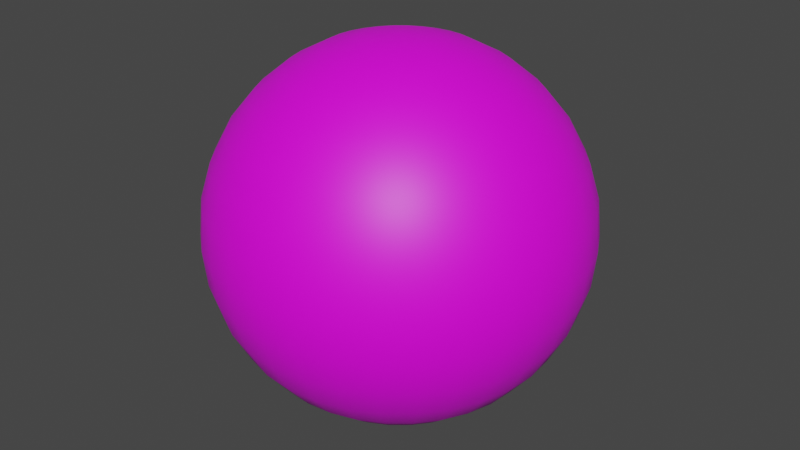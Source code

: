 # Source: Ball_008.blend  (saved by Blender 2.82.7; exported with 4.5.12 LTS)
import bpy
from mathutils import Matrix  # noqa: F401  (used for matrix-valued properties, if any)

bpy.ops.wm.read_factory_settings(use_empty=True)
scene = bpy.context.scene
scene.name = 'Scene'

# ---- collections
col_collection = bpy.data.collections.new('Collection'); scene.collection.children.link(col_collection)

# ---- images (referenced by path relative to the original .blend; pixels are not part of the script)
import os
ASSET_DIR = os.environ.get("B2B_ASSET_DIR", "")  # directory of the original .blend (textures are referenced by path, not embedded)
HERE = os.path.dirname(os.path.abspath(__file__))  # packed textures are extracted next to this script under _unpacked/

def load_image(name, relpath, width, height, colorspace="sRGB"):
    """Load a texture the original file referenced (path relative to the .blend, or extracted next to this script)."""
    p = next((c for c in (os.path.join(HERE, relpath), os.path.join(ASSET_DIR, relpath)) if relpath and os.path.exists(c)), "")
    if p:
        img = bpy.data.images.load(p, check_existing=True)
        img.name = name
    else:  # same state as the original file: an image datablock whose file is absent (Cycles renders it pink)
        img = bpy.data.images.new(name, width, height)
        img.source = "FILE"
        img.filepath = "//" + (relpath or name)
    img.colorspace_settings.name = colorspace
    return img
img_ball_008_png_001 = load_image('Ball_008.png.001', 'Ball_008.png', 1024, 1024, 'sRGB')

# ---- materials (node trees are filled in below, after node groups)
mat_ball_texture_008 = bpy.data.materials.new('Ball_Texture_008')
mat_ball_texture_008.use_transparent_shadow = False

# ---- material node trees
mat_ball_texture_008.use_nodes = True; mat_ball_texture_008.node_tree.nodes.clear()
_N = mat_ball_texture_008.node_tree.nodes; _L = mat_ball_texture_008.node_tree.links
n0 = _N.new('ShaderNodeOutputMaterial'); n0.name = 'Material Output'; n0.location = (300, 300)
n1 = _N.new('ShaderNodeBsdfPrincipled'); n1.name = 'Principled BSDF'; n1.location = (10, 300)
n1.distribution = 'GGX'
n1.subsurface_method = 'BURLEY'
n1.inputs[3].default_value = 1.45
n1.inputs[27].default_value = (0.0, 0.0, 0.0, 1.0)
n1.inputs[28].default_value = 1.0
n2 = _N.new('ShaderNodeTexImage'); n2.name = 'Image Texture'; n2.location = (-370, 157)
n2.image = img_ball_008_png_001
_L.new(n1.outputs[0], n0.inputs[0])
_L.new(n2.outputs[0], n1.inputs[0])
n0.is_active_output = True

# ---- world
world_world = bpy.data.worlds.new('World'); scene.world = world_world
world_world.use_nodes = True; world_world.node_tree.nodes.clear()
_N = world_world.node_tree.nodes; _L = world_world.node_tree.links
n0 = _N.new('ShaderNodeOutputWorld'); n0.name = 'World Output'; n0.location = (300, 300)
n1 = _N.new('ShaderNodeBackground'); n1.name = 'Background'; n1.location = (10, 300)
n1.inputs[0].default_value = (0.05088, 0.05088, 0.05088, 1.0)
_L.new(n1.outputs[0], n0.inputs[0])
n0.is_active_output = True
world_world.color = (0.05088, 0.05088, 0.05088)
world_world.use_sun_shadow = False
world_world.sun_shadow_jitter_overblur = 0.0

# ---- meshes
me_sphere = bpy.data.meshes.new('Sphere')
me_sphere.from_pydata([(0.0, 0.1951, 0.9808), (0.0, 0.3827, 0.9239), (0.0, 0.5556, 0.8315), (0.0, 0.7071, 0.7071), (0.0, 0.8315, 0.5556), (0.0, 0.9239, 0.3827), (0.0, 0.9808, 0.1951), (0.0, 1.0, 7.55e-08), (0.0, 0.9808, -0.1951), (0.0, 0.5556, -0.8315), (0.03806, 0.1913, 0.9808), (0.07466, 0.3753, 0.9239), (0.1084, 0.5449, 0.8315), (0.1379, 0.6935, 0.7071), (0.1622, 0.8155, 0.5556), (0.1802, 0.9061, 0.3827), (0.1913, 0.9619, 0.1951), (0.1951, 0.9808, 7.55e-08), (0.1913, 0.9619, -0.1951), (0.1802, 0.9061, -0.3827), (0.1622, 0.8155, -0.5556), (0.1379, 0.6935, -0.7071), (0.1084, 0.5449, -0.8315), (0.07466, 0.3753, -0.9239), (0.03806, 0.1913, -0.9808), (0.07466, 0.1802, 0.9808), (0.1464, 0.3536, 0.9239), (0.2126, 0.5133, 0.8315), (0.2706, 0.6533, 0.7071), (0.3182, 0.7682, 0.5556), (0.3536, 0.8536, 0.3827), (0.3753, 0.9061, 0.1951), (0.3827, 0.9239, 7.55e-08), (0.3753, 0.9061, -0.1951), (0.3536, 0.8536, -0.3827), (0.3182, 0.7682, -0.5556), (0.2706, 0.6533, -0.7071), (0.2126, 0.5133, -0.8315), (0.1464, 0.3536, -0.9239), (0.07466, 0.1802, -0.9808), (0.1084, 0.1622, 0.9808), (0.2126, 0.3182, 0.9239), (0.3087, 0.4619, 0.8315), (0.3928, 0.5879, 0.7071), (0.4619, 0.6913, 0.5556), (0.5133, 0.7682, 0.3827), (0.5449, 0.8155, 0.1951), (0.5556, 0.8315, 7.55e-08), (0.5449, 0.8155, -0.1951), (0.5133, 0.7682, -0.3827), (0.4619, 0.6913, -0.5556), (0.3928, 0.5879, -0.7071), (0.3087, 0.4619, -0.8315), (0.2126, 0.3182, -0.9239), (0.1084, 0.1622, -0.9808), (0.1379, 0.1379, 0.9808), (0.2706, 0.2706, 0.9239), (0.3928, 0.3928, 0.8315), (0.5, 0.5, 0.7071), (0.5879, 0.5879, 0.5556), (0.6533, 0.6533, 0.3827), (0.6935, 0.6935, 0.1951), (0.7071, 0.7071, 7.55e-08), (0.6935, 0.6935, -0.1951), (0.6533, 0.6533, -0.3827), (0.5879, 0.5879, -0.5556), (0.5, 0.5, -0.7071), (0.3928, 0.3928, -0.8315), (0.2706, 0.2706, -0.9239), (0.1379, 0.1379, -0.9808), (0.1622, 0.1084, 0.9808), (0.3182, 0.2126, 0.9239), (0.4619, 0.3087, 0.8315), (0.5879, 0.3928, 0.7071), (0.6913, 0.4619, 0.5556), (0.7682, 0.5133, 0.3827), (0.8155, 0.5449, 0.1951), (0.8315, 0.5556, 7.55e-08), (0.8155, 0.5449, -0.1951), (0.7682, 0.5133, -0.3827), (0.6913, 0.4619, -0.5556), (0.5879, 0.3928, -0.7071), (0.4619, 0.3087, -0.8315), (0.3182, 0.2126, -0.9239), (0.1622, 0.1084, -0.9808), (0.1802, 0.07466, 0.9808), (0.3536, 0.1464, 0.9239), (0.5133, 0.2126, 0.8315), (0.6533, 0.2706, 0.7071), (0.7682, 0.3182, 0.5556), (0.8536, 0.3536, 0.3827), (0.9061, 0.3753, 0.1951), (0.9239, 0.3827, 7.55e-08), (0.9061, 0.3753, -0.1951), (0.8536, 0.3536, -0.3827), (0.7682, 0.3182, -0.5556), (0.6533, 0.2706, -0.7071), (0.5133, 0.2126, -0.8315), (0.3536, 0.1464, -0.9239), (0.1802, 0.07466, -0.9808), (0.1913, 0.03806, 0.9808), (0.3753, 0.07466, 0.9239), (0.5449, 0.1084, 0.8315), (0.6935, 0.1379, 0.7071), (0.8155, 0.1622, 0.5556), (0.9061, 0.1802, 0.3827), (0.9619, 0.1913, 0.1951), (0.9808, 0.1951, 7.55e-08), (0.9619, 0.1913, -0.1951), (0.9061, 0.1802, -0.3827), (0.8155, 0.1622, -0.5556), (0.6935, 0.1379, -0.7071), (0.5449, 0.1084, -0.8315), (0.3753, 0.07466, -0.9239), (0.1913, 0.03806, -0.9808), (0.1951, -3.266e-07, 0.9808), (0.3827, -3.192e-07, 0.9239), (0.5556, -3.117e-07, 0.8315), (0.7071, -3.192e-07, 0.7071), (0.8315, -3.341e-07, 0.5556), (0.9239, -2.745e-07, 0.3827), (0.9808, -3.937e-07, 0.1951), (1.0, -3.788e-07, 7.55e-08), (0.9808, -3.937e-07, -0.1951), (0.9239, -2.298e-07, -0.3827), (0.8315, -3.341e-07, -0.5556), (0.7071, -3.192e-07, -0.7071), (0.5556, -3.415e-07, -0.8315), (0.3827, -3.043e-07, -0.9239), (0.1951, -3.08e-07, -0.9808), (0.1913, -0.03806, 0.9808), (0.3753, -0.07466, 0.9239), (0.5449, -0.1084, 0.8315), (0.6935, -0.138, 0.7071), (0.8155, -0.1622, 0.5556), (0.9061, -0.1802, 0.3827), (0.9619, -0.1913, 0.1951), (0.9808, -0.1951, 7.55e-08), (0.9619, -0.1913, -0.1951), (0.9061, -0.1802, -0.3827), (0.8155, -0.1622, -0.5556), (0.6935, -0.138, -0.7071), (0.5449, -0.1084, -0.8315), (0.3753, -0.07466, -0.9239), (0.1913, -0.03806, -0.9808), (0.1802, -0.07466, 0.9808), (0.3536, -0.1464, 0.9239), (0.5133, -0.2126, 0.8315), (0.6533, -0.2706, 0.7071), (0.7682, -0.3182, 0.5556), (0.8536, -0.3536, 0.3827), (0.9061, -0.3753, 0.1951), (0.9239, -0.3827, 7.55e-08), (0.9061, -0.3753, -0.1951), (0.8536, -0.3536, -0.3827), (0.7682, -0.3182, -0.5556), (0.6533, -0.2706, -0.7071), (0.5133, -0.2126, -0.8315), (0.3536, -0.1464, -0.9239), (0.1802, -0.07466, -0.9808), (0.1622, -0.1084, 0.9808), (0.3182, -0.2126, 0.9239), (0.4619, -0.3087, 0.8315), (0.5879, -0.3928, 0.7071), (0.6913, -0.4619, 0.5556), (0.7682, -0.5133, 0.3827), (0.8155, -0.5449, 0.1951), (0.8315, -0.5556, 7.55e-08), (0.8155, -0.5449, -0.1951), (0.7682, -0.5133, -0.3827), (0.6913, -0.4619, -0.5556), (0.5879, -0.3928, -0.7071), (0.4619, -0.3087, -0.8315), (0.3182, -0.2126, -0.9239), (0.1622, -0.1084, -0.9808), (0.1379, -0.138, 0.9808), (0.2706, -0.2706, 0.9239), (0.3928, -0.3928, 0.8315), (0.5, -0.5, 0.7071), (0.5879, -0.5879, 0.5556), (0.6533, -0.6533, 0.3827), (0.6935, -0.6935, 0.1951), (0.7071, -0.7071, 7.55e-08), (0.6935, -0.6935, -0.1951), (0.6533, -0.6533, -0.3827), (0.5879, -0.5879, -0.5556), (0.5, -0.5, -0.7071), (0.3928, -0.3928, -0.8315), (0.2706, -0.2706, -0.9239), (0.1379, -0.138, -0.9808), (0.1084, -0.1622, 0.9808), (0.2126, -0.3182, 0.9239), (0.3087, -0.4619, 0.8315), (0.3928, -0.5879, 0.7071), (0.4619, -0.6913, 0.5556), (0.5133, -0.7682, 0.3827), (0.5449, -0.8155, 0.1951), (0.5556, -0.8315, 7.55e-08), (0.5449, -0.8155, -0.1951), (0.5133, -0.7682, -0.3827), (0.4619, -0.6913, -0.5556), (0.3928, -0.5879, -0.7071), (0.3087, -0.4619, -0.8315), (0.2126, -0.3182, -0.9239), (0.1084, -0.1622, -0.9808), (0.0, -3.258e-07, -1.0), (0.07466, -0.1802, 0.9808), (0.1464, -0.3536, 0.9239), (0.2126, -0.5133, 0.8315), (0.2706, -0.6533, 0.7071), (0.3182, -0.7682, 0.5556), (0.3536, -0.8536, 0.3827), (0.3753, -0.9061, 0.1951), (0.3827, -0.9239, 7.55e-08), (0.3753, -0.9061, -0.1951), (0.3536, -0.8536, -0.3827), (0.3182, -0.7682, -0.5556), (0.2706, -0.6533, -0.7071), (0.2126, -0.5133, -0.8315), (0.1464, -0.3536, -0.9239), (0.07466, -0.1802, -0.9808), (0.03806, -0.1913, 0.9808), (0.07466, -0.3753, 0.9239), (0.1084, -0.5449, 0.8315), (0.1379, -0.6935, 0.7071), (0.1622, -0.8155, 0.5556), (0.1802, -0.9061, 0.3827), (0.1913, -0.9619, 0.1951), (0.1951, -0.9808, 7.55e-08), (0.1913, -0.9619, -0.1951), (0.1802, -0.9061, -0.3827), (0.1622, -0.8155, -0.5556), (0.1379, -0.6935, -0.7071), (0.1084, -0.5449, -0.8315), (0.07466, -0.3753, -0.9239), (0.03806, -0.1913, -0.9808), (-7.212e-09, -0.1951, 0.9808), (4.122e-08, -0.3827, 0.9239), (2.632e-08, -0.5556, 0.8315), (-2.584e-08, -0.7071, 0.7071), (-8.544e-08, -0.8315, 0.5556), (6.357e-08, -0.9239, 0.3827), (-8.544e-08, -0.9808, 0.1951), (-1.003e-07, -1.0, 7.55e-08), (-8.544e-08, -0.9808, -0.1951), (6.357e-08, -0.9239, -0.3827), (-8.544e-08, -0.8315, -0.5556), (-2.584e-08, -0.7071, -0.7071), (-1.094e-08, -0.5556, -0.8315), (3.964e-09, -0.3827, -0.9239), (3.964e-09, -0.1951, -0.9808), (-0.03806, -0.1913, 0.9808), (-0.07466, -0.3753, 0.9239), (-0.1084, -0.5449, 0.8315), (-0.1379, -0.6935, 0.7071), (-0.1622, -0.8155, 0.5556), (-0.1802, -0.9061, 0.3827), (-0.1913, -0.9619, 0.1951), (-0.1951, -0.9808, 7.55e-08), (-0.1913, -0.9619, -0.1951), (-0.1802, -0.9061, -0.3827), (-0.1622, -0.8155, -0.5556), (-0.1379, -0.6935, -0.7071), (-0.1084, -0.5449, -0.8315), (-0.07466, -0.3753, -0.9239), (-0.03806, -0.1913, -0.9808), (-0.07466, -0.1802, 0.9808), (-0.1464, -0.3536, 0.9239), (-0.2126, -0.5133, 0.8315), (-0.2706, -0.6533, 0.7071), (-0.3182, -0.7682, 0.5556), (-0.3536, -0.8536, 0.3827), (-0.3753, -0.9061, 0.1951), (-0.3827, -0.9239, 7.55e-08), (-0.3753, -0.9061, -0.1951), (-0.3536, -0.8536, -0.3827), (-0.3182, -0.7682, -0.5556), (-0.2706, -0.6533, -0.7071), (-0.2126, -0.5133, -0.8315), (-0.1464, -0.3536, -0.9239), (-0.07466, -0.1802, -0.9808), (-0.1084, -0.1622, 0.9808), (-0.2126, -0.3182, 0.9239), (-0.3087, -0.4619, 0.8315), (-0.3928, -0.5879, 0.7071), (-0.4619, -0.6913, 0.5556), (-0.5133, -0.7682, 0.3827), (-0.5449, -0.8155, 0.1951), (-0.5556, -0.8315, 7.55e-08), (-0.5449, -0.8155, -0.1951), (-0.5133, -0.7682, -0.3827), (-0.4619, -0.6913, -0.5556), (-0.3928, -0.5879, -0.7071), (-0.3087, -0.4619, -0.8315), (-0.2126, -0.3182, -0.9239), (-0.1084, -0.1622, -0.9808), (-2.304e-07, -5.562e-07, 1.0), (-0.1379, -0.138, 0.9808), (-0.2706, -0.2706, 0.9239), (-0.3928, -0.3928, 0.8315), (-0.5, -0.5, 0.7071), (-0.5879, -0.5879, 0.5556), (-0.6533, -0.6533, 0.3827), (-0.6935, -0.6935, 0.1951), (-0.7071, -0.7071, 7.55e-08), (-0.6935, -0.6935, -0.1951), (-0.6533, -0.6533, -0.3827), (-0.5879, -0.5879, -0.5556), (-0.5, -0.5, -0.7071), (-0.3928, -0.3928, -0.8315), (-0.2706, -0.2706, -0.9239), (-0.1379, -0.1379, -0.9808), (-0.1622, -0.1084, 0.9808), (-0.3182, -0.2126, 0.9239), (-0.4619, -0.3087, 0.8315), (-0.5879, -0.3928, 0.7071), (-0.6913, -0.4619, 0.5556), (-0.7682, -0.5133, 0.3827), (-0.8155, -0.5449, 0.1951), (-0.8315, -0.5556, 7.55e-08), (-0.8155, -0.5449, -0.1951), (-0.7682, -0.5133, -0.3827), (-0.6913, -0.4619, -0.5556), (-0.5879, -0.3928, -0.7071), (-0.4619, -0.3087, -0.8315), (-0.3182, -0.2126, -0.9239), (-0.1622, -0.1084, -0.9808), (-0.1802, -0.07466, 0.9808), (-0.3536, -0.1464, 0.9239), (-0.5133, -0.2126, 0.8315), (-0.6533, -0.2706, 0.7071), (-0.7682, -0.3182, 0.5556), (-0.8536, -0.3536, 0.3827), (-0.9061, -0.3753, 0.1951), (-0.9239, -0.3827, 7.55e-08), (-0.9061, -0.3753, -0.1951), (-0.8536, -0.3536, -0.3827), (-0.7682, -0.3182, -0.5556), (-0.6533, -0.2706, -0.7071), (-0.5133, -0.2126, -0.8315), (-0.3536, -0.1464, -0.9239), (-0.1802, -0.07466, -0.9808), (-0.1913, -0.03806, 0.9808), (-0.3753, -0.07466, 0.9239), (-0.5449, -0.1084, 0.8315), (-0.6935, -0.1379, 0.7071), (-0.8155, -0.1622, 0.5556), (-0.9061, -0.1802, 0.3827), (-0.9619, -0.1913, 0.1951), (-0.9808, -0.1951, 7.55e-08), (-0.9619, -0.1913, -0.1951), (-0.9061, -0.1802, -0.3827), (-0.8155, -0.1622, -0.5556), (-0.6935, -0.1379, -0.7071), (-0.5449, -0.1084, -0.8315), (-0.3753, -0.07466, -0.9239), (-0.1913, -0.03806, -0.9808), (-0.1951, -3.117e-07, 0.9808), (-0.3827, -2.819e-07, 0.9239), (-0.5556, -2.819e-07, 0.8315), (-0.7071, -1.851e-07, 0.7071), (-0.8315, -1.404e-07, 0.5556), (-0.9239, -3.192e-07, 0.3827), (-0.9808, -9.567e-08, 0.1951), (-1.0, -1.404e-07, 7.55e-08), (-0.9808, -9.567e-08, -0.1951), (-0.9239, -3.192e-07, -0.3827), (-0.8315, -1.404e-07, -0.5556), (-0.7071, -1.851e-07, -0.7071), (-0.5556, -2.596e-07, -0.8315), (-0.3827, -2.521e-07, -0.9239), (-0.1951, -3.155e-07, -0.9808), (-0.1913, 0.03806, 0.9808), (-0.3753, 0.07466, 0.9239), (-0.5449, 0.1084, 0.8315), (-0.6935, 0.1379, 0.7071), (-0.8155, 0.1622, 0.5556), (-0.9061, 0.1802, 0.3827), (-0.9619, 0.1913, 0.1951), (-0.9808, 0.1951, 7.55e-08), (-0.9619, 0.1913, -0.1951), (-0.9061, 0.1802, -0.3827), (-0.8155, 0.1622, -0.5556), (-0.6935, 0.1379, -0.7071), (-0.5449, 0.1084, -0.8315), (-0.3753, 0.07466, -0.9239), (-0.1913, 0.03806, -0.9808), (-0.1802, 0.07466, 0.9808), (-0.3536, 0.1464, 0.9239), (-0.5133, 0.2126, 0.8315), (-0.6533, 0.2706, 0.7071), (-0.7682, 0.3182, 0.5556), (-0.8536, 0.3536, 0.3827), (-0.9061, 0.3753, 0.1951), (-0.9239, 0.3827, 7.55e-08), (-0.9061, 0.3753, -0.1951), (-0.8536, 0.3536, -0.3827), (-0.7682, 0.3182, -0.5556), (-0.6533, 0.2706, -0.7071), (-0.5133, 0.2126, -0.8315), (-0.3536, 0.1464, -0.9239), (-0.1802, 0.07466, -0.9808), (-0.1622, 0.1084, 0.9808), (-0.3182, 0.2126, 0.9239), (-0.4619, 0.3087, 0.8315), (-0.5879, 0.3928, 0.7071), (-0.6913, 0.4619, 0.5556), (-0.7682, 0.5133, 0.3827), (-0.8155, 0.5449, 0.1951), (-0.8315, 0.5556, 7.55e-08), (-0.8155, 0.5449, -0.1951), (-0.7682, 0.5133, -0.3827), (-0.6913, 0.4619, -0.5556), (-0.5879, 0.3928, -0.7071), (-0.4619, 0.3087, -0.8315), (-0.3182, 0.2126, -0.9239), (-0.1622, 0.1084, -0.9808), (-0.1379, 0.1379, 0.9808), (-0.2706, 0.2706, 0.9239), (-0.3928, 0.3928, 0.8315), (-0.5, 0.5, 0.7071), (-0.5879, 0.5879, 0.5556), (-0.6533, 0.6533, 0.3827), (-0.6935, 0.6935, 0.1951), (-0.7071, 0.7071, 7.55e-08), (-0.6935, 0.6935, -0.1951), (-0.6533, 0.6533, -0.3827), (-0.5879, 0.5879, -0.5556), (-0.5, 0.5, -0.7071), (-0.3928, 0.3928, -0.8315), (-0.2706, 0.2706, -0.9239), (-0.1379, 0.1379, -0.9808), (-0.1084, 0.1622, 0.9808), (-0.2126, 0.3182, 0.9239), (-0.3087, 0.4619, 0.8315), (-0.3928, 0.5879, 0.7071), (-0.4619, 0.6913, 0.5556), (-0.5133, 0.7682, 0.3827), (-0.5449, 0.8155, 0.1951), (-0.5556, 0.8315, 7.55e-08), (-0.5449, 0.8155, -0.1951), (-0.5133, 0.7682, -0.3827), (-0.4619, 0.6913, -0.5556), (-0.3928, 0.5879, -0.7071), (-0.3087, 0.4619, -0.8315), (-0.2126, 0.3182, -0.9239), (-0.1084, 0.1622, -0.9808), (-0.07466, 0.1802, 0.9808), (-0.1464, 0.3536, 0.9239), (-0.2126, 0.5133, 0.8315), (-0.2706, 0.6533, 0.7071), (-0.3182, 0.7682, 0.5556), (-0.3536, 0.8536, 0.3827), (-0.3753, 0.9061, 0.1951), (-0.3827, 0.9239, 7.55e-08), (-0.3753, 0.9061, -0.1951), (-0.3536, 0.8536, -0.3827), (-0.3182, 0.7682, -0.5556), (-0.2706, 0.6533, -0.7071), (-0.2126, 0.5133, -0.8315), (-0.1464, 0.3536, -0.9239), (-0.07466, 0.1802, -0.9808), (-0.03806, 0.1913, 0.9808), (-0.07466, 0.3753, 0.9239), (-0.1084, 0.5449, 0.8315), (-0.1379, 0.6935, 0.7071), (-0.1622, 0.8155, 0.5556), (-0.1802, 0.9061, 0.3827), (-0.1913, 0.9619, 0.1951), (-0.1951, 0.9808, 7.55e-08), (-0.1913, 0.9619, -0.1951), (-0.1802, 0.9061, -0.3827), (-0.1622, 0.8155, -0.5556), (-0.1379, 0.6935, -0.7071), (-0.1084, 0.5449, -0.8315), (-0.07466, 0.3753, -0.9239), (-0.03806, 0.1913, -0.9808), (6.357e-08, 0.9239, -0.3827), (2.722e-07, 0.8315, -0.5556), (1.53e-07, 0.7071, -0.7071), (7.847e-08, 0.3827, -0.9239), (1.514e-08, 0.1951, -0.9808)], [], [(6, 5, 15, 16), (481, 480, 23, 24), (7, 6, 16, 17), (0, 296, 10), (205, 481, 24), (8, 7, 17, 18), (1, 0, 10, 11), (477, 8, 18, 19), (2, 1, 11, 12), (478, 477, 19, 20), (3, 2, 12, 13), (479, 478, 20, 21), (4, 3, 13, 14), (9, 479, 21, 22), (5, 4, 14, 15), (480, 9, 22, 23), (15, 14, 29, 30), (23, 22, 37, 38), (16, 15, 30, 31), (24, 23, 38, 39), (17, 16, 31, 32), (10, 296, 25), (205, 24, 39), (18, 17, 32, 33), (11, 10, 25, 26), (19, 18, 33, 34), (12, 11, 26, 27), (20, 19, 34, 35), (13, 12, 27, 28), (21, 20, 35, 36), (14, 13, 28, 29), (22, 21, 36, 37), (34, 33, 48, 49), (27, 26, 41, 42), (35, 34, 49, 50), (28, 27, 42, 43), (36, 35, 50, 51), (29, 28, 43, 44), (37, 36, 51, 52), (30, 29, 44, 45), (38, 37, 52, 53), (31, 30, 45, 46), (39, 38, 53, 54), (32, 31, 46, 47), (25, 296, 40), (205, 39, 54), (33, 32, 47, 48), (26, 25, 40, 41), (53, 52, 67, 68), (46, 45, 60, 61), (54, 53, 68, 69), (47, 46, 61, 62), (40, 296, 55), (205, 54, 69), (48, 47, 62, 63), (41, 40, 55, 56), (49, 48, 63, 64), (42, 41, 56, 57), (50, 49, 64, 65), (43, 42, 57, 58), (51, 50, 65, 66), (44, 43, 58, 59), (52, 51, 66, 67), (45, 44, 59, 60), (57, 56, 71, 72), (65, 64, 79, 80), (58, 57, 72, 73), (66, 65, 80, 81), (59, 58, 73, 74), (67, 66, 81, 82), (60, 59, 74, 75), (68, 67, 82, 83), (61, 60, 75, 76), (69, 68, 83, 84), (62, 61, 76, 77), (55, 296, 70), (205, 69, 84), (63, 62, 77, 78), (56, 55, 70, 71), (64, 63, 78, 79), (76, 75, 90, 91), (84, 83, 98, 99), (77, 76, 91, 92), (70, 296, 85), (205, 84, 99), (78, 77, 92, 93), (71, 70, 85, 86), (79, 78, 93, 94), (72, 71, 86, 87), (80, 79, 94, 95), (73, 72, 87, 88), (81, 80, 95, 96), (74, 73, 88, 89), (82, 81, 96, 97), (75, 74, 89, 90), (83, 82, 97, 98), (95, 94, 109, 110), (88, 87, 102, 103), (96, 95, 110, 111), (89, 88, 103, 104), (97, 96, 111, 112), (90, 89, 104, 105), (98, 97, 112, 113), (91, 90, 105, 106), (99, 98, 113, 114), (92, 91, 106, 107), (85, 296, 100), (205, 99, 114), (93, 92, 107, 108), (86, 85, 100, 101), (94, 93, 108, 109), (87, 86, 101, 102), (114, 113, 128, 129), (107, 106, 121, 122), (100, 296, 115), (205, 114, 129), (108, 107, 122, 123), (101, 100, 115, 116), (109, 108, 123, 124), (102, 101, 116, 117), (110, 109, 124, 125), (103, 102, 117, 118), (111, 110, 125, 126), (104, 103, 118, 119), (112, 111, 126, 127), (105, 104, 119, 120), (113, 112, 127, 128), (106, 105, 120, 121), (126, 125, 140, 141), (119, 118, 133, 134), (127, 126, 141, 142), (120, 119, 134, 135), (128, 127, 142, 143), (121, 120, 135, 136), (129, 128, 143, 144), (122, 121, 136, 137), (115, 296, 130), (205, 129, 144), (123, 122, 137, 138), (116, 115, 130, 131), (124, 123, 138, 139), (117, 116, 131, 132), (125, 124, 139, 140), (118, 117, 132, 133), (130, 296, 145), (205, 144, 159), (138, 137, 152, 153), (131, 130, 145, 146), (139, 138, 153, 154), (132, 131, 146, 147), (140, 139, 154, 155), (133, 132, 147, 148), (141, 140, 155, 156), (134, 133, 148, 149), (142, 141, 156, 157), (135, 134, 149, 150), (143, 142, 157, 158), (136, 135, 150, 151), (144, 143, 158, 159), (137, 136, 151, 152), (149, 148, 163, 164), (157, 156, 171, 172), (150, 149, 164, 165), (158, 157, 172, 173), (151, 150, 165, 166), (159, 158, 173, 174), (152, 151, 166, 167), (145, 296, 160), (205, 159, 174), (153, 152, 167, 168), (146, 145, 160, 161), (154, 153, 168, 169), (147, 146, 161, 162), (155, 154, 169, 170), (148, 147, 162, 163), (156, 155, 170, 171), (168, 167, 182, 183), (161, 160, 175, 176), (169, 168, 183, 184), (162, 161, 176, 177), (170, 169, 184, 185), (163, 162, 177, 178), (171, 170, 185, 186), (164, 163, 178, 179), (172, 171, 186, 187), (165, 164, 179, 180), (173, 172, 187, 188), (166, 165, 180, 181), (174, 173, 188, 189), (167, 166, 181, 182), (160, 296, 175), (205, 174, 189), (187, 186, 201, 202), (180, 179, 194, 195), (188, 187, 202, 203), (181, 180, 195, 196), (189, 188, 203, 204), (182, 181, 196, 197), (175, 296, 190), (205, 189, 204), (183, 182, 197, 198), (176, 175, 190, 191), (184, 183, 198, 199), (177, 176, 191, 192), (185, 184, 199, 200), (178, 177, 192, 193), (186, 185, 200, 201), (179, 178, 193, 194), (191, 190, 206, 207), (199, 198, 214, 215), (192, 191, 207, 208), (200, 199, 215, 216), (193, 192, 208, 209), (201, 200, 216, 217), (194, 193, 209, 210), (202, 201, 217, 218), (195, 194, 210, 211), (203, 202, 218, 219), (196, 195, 211, 212), (204, 203, 219, 220), (197, 196, 212, 213), (190, 296, 206), (205, 204, 220), (198, 197, 213, 214), (211, 210, 225, 226), (219, 218, 233, 234), (212, 211, 226, 227), (220, 219, 234, 235), (213, 212, 227, 228), (206, 296, 221), (205, 220, 235), (214, 213, 228, 229), (207, 206, 221, 222), (215, 214, 229, 230), (208, 207, 222, 223), (216, 215, 230, 231), (209, 208, 223, 224), (217, 216, 231, 232), (210, 209, 224, 225), (218, 217, 232, 233), (230, 229, 244, 245), (223, 222, 237, 238), (231, 230, 245, 246), (224, 223, 238, 239), (232, 231, 246, 247), (225, 224, 239, 240), (233, 232, 247, 248), (226, 225, 240, 241), (234, 233, 248, 249), (227, 226, 241, 242), (235, 234, 249, 250), (228, 227, 242, 243), (221, 296, 236), (205, 235, 250), (229, 228, 243, 244), (222, 221, 236, 237), (249, 248, 263, 264), (242, 241, 256, 257), (250, 249, 264, 265), (243, 242, 257, 258), (236, 296, 251), (205, 250, 265), (244, 243, 258, 259), (237, 236, 251, 252), (245, 244, 259, 260), (238, 237, 252, 253), (246, 245, 260, 261), (239, 238, 253, 254), (247, 246, 261, 262), (240, 239, 254, 255), (248, 247, 262, 263), (241, 240, 255, 256), (261, 260, 275, 276), (254, 253, 268, 269), (262, 261, 276, 277), (255, 254, 269, 270), (263, 262, 277, 278), (256, 255, 270, 271), (264, 263, 278, 279), (257, 256, 271, 272), (265, 264, 279, 280), (258, 257, 272, 273), (251, 296, 266), (205, 265, 280), (259, 258, 273, 274), (252, 251, 266, 267), (260, 259, 274, 275), (253, 252, 267, 268), (280, 279, 294, 295), (273, 272, 287, 288), (266, 296, 281), (205, 280, 295), (274, 273, 288, 289), (267, 266, 281, 282), (275, 274, 289, 290), (268, 267, 282, 283), (276, 275, 290, 291), (269, 268, 283, 284), (277, 276, 291, 292), (270, 269, 284, 285), (278, 277, 292, 293), (271, 270, 285, 286), (279, 278, 293, 294), (272, 271, 286, 287), (284, 283, 299, 300), (292, 291, 307, 308), (285, 284, 300, 301), (293, 292, 308, 309), (286, 285, 301, 302), (294, 293, 309, 310), (287, 286, 302, 303), (295, 294, 310, 311), (288, 287, 303, 304), (281, 296, 297), (205, 295, 311), (289, 288, 304, 305), (282, 281, 297, 298), (290, 289, 305, 306), (283, 282, 298, 299), (291, 290, 306, 307), (304, 303, 318, 319), (297, 296, 312), (205, 311, 326), (305, 304, 319, 320), (298, 297, 312, 313), (306, 305, 320, 321), (299, 298, 313, 314), (307, 306, 321, 322), (300, 299, 314, 315), (308, 307, 322, 323), (301, 300, 315, 316), (309, 308, 323, 324), (302, 301, 316, 317), (310, 309, 324, 325), (303, 302, 317, 318), (311, 310, 325, 326), (323, 322, 337, 338), (316, 315, 330, 331), (324, 323, 338, 339), (317, 316, 331, 332), (325, 324, 339, 340), (318, 317, 332, 333), (326, 325, 340, 341), (319, 318, 333, 334), (312, 296, 327), (205, 326, 341), (320, 319, 334, 335), (313, 312, 327, 328), (321, 320, 335, 336), (314, 313, 328, 329), (322, 321, 336, 337), (315, 314, 329, 330), (327, 296, 342), (205, 341, 356), (335, 334, 349, 350), (328, 327, 342, 343), (336, 335, 350, 351), (329, 328, 343, 344), (337, 336, 351, 352), (330, 329, 344, 345), (338, 337, 352, 353), (331, 330, 345, 346), (339, 338, 353, 354), (332, 331, 346, 347), (340, 339, 354, 355), (333, 332, 347, 348), (341, 340, 355, 356), (334, 333, 348, 349), (346, 345, 360, 361), (354, 353, 368, 369), (347, 346, 361, 362), (355, 354, 369, 370), (348, 347, 362, 363), (356, 355, 370, 371), (349, 348, 363, 364), (342, 296, 357), (205, 356, 371), (350, 349, 364, 365), (343, 342, 357, 358), (351, 350, 365, 366), (344, 343, 358, 359), (352, 351, 366, 367), (345, 344, 359, 360), (353, 352, 367, 368), (365, 364, 379, 380), (358, 357, 372, 373), (366, 365, 380, 381), (359, 358, 373, 374), (367, 366, 381, 382), (360, 359, 374, 375), (368, 367, 382, 383), (361, 360, 375, 376), (369, 368, 383, 384), (362, 361, 376, 377), (370, 369, 384, 385), (363, 362, 377, 378), (371, 370, 385, 386), (364, 363, 378, 379), (357, 296, 372), (205, 371, 386), (384, 383, 398, 399), (377, 376, 391, 392), (385, 384, 399, 400), (378, 377, 392, 393), (386, 385, 400, 401), (379, 378, 393, 394), (372, 296, 387), (205, 386, 401), (380, 379, 394, 395), (373, 372, 387, 388), (381, 380, 395, 396), (374, 373, 388, 389), (382, 381, 396, 397), (375, 374, 389, 390), (383, 382, 397, 398), (376, 375, 390, 391), (396, 395, 410, 411), (389, 388, 403, 404), (397, 396, 411, 412), (390, 389, 404, 405), (398, 397, 412, 413), (391, 390, 405, 406), (399, 398, 413, 414), (392, 391, 406, 407), (400, 399, 414, 415), (393, 392, 407, 408), (401, 400, 415, 416), (394, 393, 408, 409), (387, 296, 402), (205, 401, 416), (395, 394, 409, 410), (388, 387, 402, 403), (415, 414, 429, 430), (408, 407, 422, 423), (416, 415, 430, 431), (409, 408, 423, 424), (402, 296, 417), (205, 416, 431), (410, 409, 424, 425), (403, 402, 417, 418), (411, 410, 425, 426), (404, 403, 418, 419), (412, 411, 426, 427), (405, 404, 419, 420), (413, 412, 427, 428), (406, 405, 420, 421), (414, 413, 428, 429), (407, 406, 421, 422), (419, 418, 433, 434), (427, 426, 441, 442), (420, 419, 434, 435), (428, 427, 442, 443), (421, 420, 435, 436), (429, 428, 443, 444), (422, 421, 436, 437), (430, 429, 444, 445), (423, 422, 437, 438), (431, 430, 445, 446), (424, 423, 438, 439), (417, 296, 432), (205, 431, 446), (425, 424, 439, 440), (418, 417, 432, 433), (426, 425, 440, 441), (438, 437, 452, 453), (446, 445, 460, 461), (439, 438, 453, 454), (432, 296, 447), (205, 446, 461), (440, 439, 454, 455), (433, 432, 447, 448), (441, 440, 455, 456), (434, 433, 448, 449), (442, 441, 456, 457), (435, 434, 449, 450), (443, 442, 457, 458), (436, 435, 450, 451), (444, 443, 458, 459), (437, 436, 451, 452), (445, 444, 459, 460), (457, 456, 471, 472), (450, 449, 464, 465), (458, 457, 472, 473), (451, 450, 465, 466), (459, 458, 473, 474), (452, 451, 466, 467), (460, 459, 474, 475), (453, 452, 467, 468), (461, 460, 475, 476), (454, 453, 468, 469), (447, 296, 462), (205, 461, 476), (455, 454, 469, 470), (448, 447, 462, 463), (456, 455, 470, 471), (449, 448, 463, 464), (476, 475, 480, 481), (469, 468, 6, 7), (462, 296, 0), (205, 476, 481), (470, 469, 7, 8), (463, 462, 0, 1), (471, 470, 8, 477), (464, 463, 1, 2), (472, 471, 477, 478), (465, 464, 2, 3), (473, 472, 478, 479), (466, 465, 3, 4), (474, 473, 479, 9), (467, 466, 4, 5), (475, 474, 9, 480), (468, 467, 5, 6)])
me_sphere.polygons.foreach_set('use_smooth', [True] * 512)
_uv = me_sphere.uv_layers.new(name='UVMap')
_uv.uv.foreach_set('vector', [0.891, 0.5069, 0.891, 0.5137, 0.8808, 0.5137, 0.8808, 0.5069, 0.891, 0.452, 0.891, 0.4588, 0.8808, 0.4588, 0.8808, 0.452, 0.891, 0.5, 0.891, 0.5069, 0.8808, 0.5069, 0.8808, 0.5, 0.891, 0.548, 0.8859, 0.5549, 0.8808, 0.548, 0.8859, 0.4451, 0.891, 0.452, 0.8808, 0.452, 0.891, 0.4931, 0.891, 0.5, 0.8808, 0.5, 0.8808, 0.4931, 0.891, 0.5412, 0.891, 0.548, 0.8808, 0.548, 0.8808, 0.5412, 0.891, 0.4863, 0.891, 0.4931, 0.8808, 0.4931, 0.8808, 0.4863, 0.891, 0.5343, 0.891, 0.5412, 0.8808, 0.5412, 0.8808, 0.5343, 0.891, 0.4794, 0.891, 0.4863, 0.8808, 0.4863, 0.8808, 0.4794, 0.891, 0.5274, 0.891, 0.5343, 0.8808, 0.5343, 0.8808, 0.5274, 0.891, 0.4726, 0.891, 0.4794, 0.8808, 0.4794, 0.8808, 0.4726, 0.891, 0.5206, 0.891, 0.5274, 0.8808, 0.5274, 0.8808, 0.5206, 0.891, 0.4657, 0.891, 0.4726, 0.8808, 0.4726, 0.8808, 0.4657, 0.891, 0.5137, 0.891, 0.5206, 0.8808, 0.5206, 0.8808, 0.5137, 0.891, 0.4588, 0.891, 0.4657, 0.8808, 0.4657, 0.8808, 0.4588, 0.8808, 0.5137, 0.8808, 0.5206, 0.8706, 0.5206, 0.8706, 0.5137, 0.8808, 0.4588, 0.8808, 0.4657, 0.8706, 0.4657, 0.8706, 0.4588, 0.8808, 0.5069, 0.8808, 0.5137, 0.8706, 0.5137, 0.8706, 0.5069, 0.8808, 0.452, 0.8808, 0.4588, 0.8706, 0.4588, 0.8706, 0.452, 0.8808, 0.5, 0.8808, 0.5069, 0.8706, 0.5069, 0.8706, 0.5, 0.8808, 0.548, 0.8757, 0.5549, 0.8706, 0.548, 0.8757, 0.4451, 0.8808, 0.452, 0.8706, 0.452, 0.8808, 0.4931, 0.8808, 0.5, 0.8706, 0.5, 0.8706, 0.4931, 0.8808, 0.5412, 0.8808, 0.548, 0.8706, 0.548, 0.8706, 0.5412, 0.8808, 0.4863, 0.8808, 0.4931, 0.8706, 0.4931, 0.8706, 0.4863, 0.8808, 0.5343, 0.8808, 0.5412, 0.8706, 0.5412, 0.8706, 0.5343, 0.8808, 0.4794, 0.8808, 0.4863, 0.8706, 0.4863, 0.8706, 0.4794, 0.8808, 0.5274, 0.8808, 0.5343, 0.8706, 0.5343, 0.8706, 0.5274, 0.8808, 0.4726, 0.8808, 0.4794, 0.8706, 0.4794, 0.8706, 0.4726, 0.8808, 0.5206, 0.8808, 0.5274, 0.8706, 0.5274, 0.8706, 0.5206, 0.8808, 0.4657, 0.8808, 0.4726, 0.8706, 0.4726, 0.8706, 0.4657, 0.8706, 0.4863, 0.8706, 0.4931, 0.8604, 0.4931, 0.8604, 0.4863, 0.8706, 0.5343, 0.8706, 0.5412, 0.8604, 0.5412, 0.8604, 0.5343, 0.8706, 0.4794, 0.8706, 0.4863, 0.8604, 0.4863, 0.8604, 0.4794, 0.8706, 0.5274, 0.8706, 0.5343, 0.8604, 0.5343, 0.8604, 0.5274, 0.8706, 0.4726, 0.8706, 0.4794, 0.8604, 0.4794, 0.8604, 0.4726, 0.8706, 0.5206, 0.8706, 0.5274, 0.8604, 0.5274, 0.8604, 0.5206, 0.8706, 0.4657, 0.8706, 0.4726, 0.8604, 0.4726, 0.8604, 0.4657, 0.8706, 0.5137, 0.8706, 0.5206, 0.8604, 0.5206, 0.8604, 0.5137, 0.8706, 0.4588, 0.8706, 0.4657, 0.8604, 0.4657, 0.8604, 0.4588, 0.8706, 0.5069, 0.8706, 0.5137, 0.8604, 0.5137, 0.8604, 0.5069, 0.8706, 0.452, 0.8706, 0.4588, 0.8604, 0.4588, 0.8604, 0.452, 0.8706, 0.5, 0.8706, 0.5069, 0.8604, 0.5069, 0.8604, 0.5, 0.8706, 0.548, 0.8655, 0.5549, 0.8604, 0.548, 0.8655, 0.4451, 0.8706, 0.452, 0.8604, 0.452, 0.8706, 0.4931, 0.8706, 0.5, 0.8604, 0.5, 0.8604, 0.4931, 0.8706, 0.5412, 0.8706, 0.548, 0.8604, 0.548, 0.8604, 0.5412, 0.8604, 0.4588, 0.8604, 0.4657, 0.9435, 0.1553, 0.9435, 0.0864, 0.8604, 0.5069, 0.8604, 0.5137, 0.9435, 0.6379, 0.9435, 0.5689, 0.8604, 0.452, 0.8604, 0.4588, 0.9435, 0.0864, 0.9435, 0.01747, 0.8604, 0.5, 0.8604, 0.5069, 0.9435, 0.5689, 0.9435, 0.5, 0.8604, 0.548, 0.999, 1.051, 0.9435, 0.9825, 0.999, -0.05146, 0.8604, 0.452, 0.9435, 0.01747, 0.8604, 0.4931, 0.8604, 0.5, 0.9435, 0.5, 0.9435, 0.4311, 0.8604, 0.5412, 0.8604, 0.548, 0.9435, 0.9825, 0.9435, 0.9136, 0.8604, 0.4863, 0.8604, 0.4931, 0.9435, 0.4311, 0.9435, 0.3621, 0.8604, 0.5343, 0.8604, 0.5412, 0.9435, 0.9136, 0.9435, 0.8447, 0.8604, 0.4794, 0.8604, 0.4863, 0.9435, 0.3621, 0.9435, 0.2932, 0.8604, 0.5274, 0.8604, 0.5343, 0.9435, 0.8447, 0.9435, 0.7757, 0.8604, 0.4726, 0.8604, 0.4794, 0.9435, 0.2932, 0.9435, 0.2243, 0.8604, 0.5206, 0.8604, 0.5274, 0.9435, 0.7757, 0.9435, 0.7068, 0.8604, 0.4657, 0.8604, 0.4726, 0.9435, 0.2243, 0.9435, 0.1553, 0.8604, 0.5137, 0.8604, 0.5206, 0.9435, 0.7068, 0.9435, 0.6379, 0.9435, 0.8447, 0.9435, 0.9136, 0.8326, 0.9136, 0.8326, 0.8447, 0.9435, 0.2932, 0.9435, 0.3621, 0.8326, 0.3621, 0.8326, 0.2932, 0.9435, 0.7757, 0.9435, 0.8447, 0.8326, 0.8447, 0.8326, 0.7757, 0.9435, 0.2243, 0.9435, 0.2932, 0.8326, 0.2932, 0.8326, 0.2243, 0.9435, 0.7068, 0.9435, 0.7757, 0.8326, 0.7757, 0.8326, 0.7068, 0.9435, 0.1553, 0.9435, 0.2243, 0.8326, 0.2243, 0.8326, 0.1553, 0.9435, 0.6379, 0.9435, 0.7068, 0.8326, 0.7068, 0.8326, 0.6379, 0.9435, 0.0864, 0.9435, 0.1553, 0.8326, 0.1553, 0.8326, 0.0864, 0.9435, 0.5689, 0.9435, 0.6379, 0.8326, 0.6379, 0.8326, 0.5689, 0.9435, 0.01747, 0.9435, 0.0864, 0.8326, 0.0864, 0.8326, 0.01747, 0.9435, 0.5, 0.9435, 0.5689, 0.8326, 0.5689, 0.8326, 0.5, 0.9435, 0.9825, 0.8881, 1.051, 0.8326, 0.9825, 0.8881, -0.05146, 0.9435, 0.01747, 0.8326, 0.01747, 0.9435, 0.4311, 0.9435, 0.5, 0.8326, 0.5, 0.8326, 0.4311, 0.9435, 0.9136, 0.9435, 0.9825, 0.8326, 0.9825, 0.8326, 0.9136, 0.9435, 0.3621, 0.9435, 0.4311, 0.8326, 0.4311, 0.8326, 0.3621, 0.8326, 0.5689, 0.8326, 0.6379, 0.7218, 0.6379, 0.7218, 0.5689, 0.8326, 0.01747, 0.8326, 0.0864, 0.7218, 0.0864, 0.7218, 0.01747, 0.8326, 0.5, 0.8326, 0.5689, 0.7218, 0.5689, 0.7218, 0.5, 0.8326, 0.9825, 0.7772, 1.051, 0.7218, 0.9825, 0.7772, -0.05146, 0.8326, 0.01747, 0.7218, 0.01747, 0.8326, 0.4311, 0.8326, 0.5, 0.7218, 0.5, 0.7218, 0.4311, 0.8326, 0.9136, 0.8326, 0.9825, 0.7218, 0.9825, 0.7218, 0.9136, 0.8326, 0.3621, 0.8326, 0.4311, 0.7218, 0.4311, 0.7218, 0.3621, 0.8326, 0.8447, 0.8326, 0.9136, 0.7218, 0.9136, 0.7218, 0.8447, 0.8326, 0.2932, 0.8326, 0.3621, 0.7218, 0.3621, 0.7218, 0.2932, 0.8326, 0.7757, 0.8326, 0.8447, 0.7218, 0.8447, 0.7218, 0.7757, 0.8326, 0.2243, 0.8326, 0.2932, 0.7218, 0.2932, 0.7218, 0.2243, 0.8326, 0.7068, 0.8326, 0.7757, 0.7218, 0.7757, 0.7218, 0.7068, 0.8326, 0.1553, 0.8326, 0.2243, 0.7218, 0.2243, 0.7218, 0.1553, 0.8326, 0.6379, 0.8326, 0.7068, 0.7218, 0.7068, 0.7218, 0.6379, 0.8326, 0.0864, 0.8326, 0.1553, 0.7218, 0.1553, 0.7218, 0.0864, 0.7218, 0.2932, 0.7218, 0.3621, 0.6109, 0.3621, 0.6109, 0.2932, 0.7218, 0.7757, 0.7218, 0.8447, 0.6109, 0.8447, 0.6109, 0.7757, 0.7218, 0.2243, 0.7218, 0.2932, 0.6109, 0.2932, 0.6109, 0.2243, 0.7218, 0.7068, 0.7218, 0.7757, 0.6109, 0.7757, 0.6109, 0.7068, 0.7218, 0.1553, 0.7218, 0.2243, 0.6109, 0.2243, 0.6109, 0.1553, 0.7218, 0.6379, 0.7218, 0.7068, 0.6109, 0.7068, 0.6109, 0.6379, 0.7218, 0.0864, 0.7218, 0.1553, 0.6109, 0.1553, 0.6109, 0.0864, 0.7218, 0.5689, 0.7218, 0.6379, 0.6109, 0.6379, 0.6109, 0.5689, 0.7218, 0.01747, 0.7218, 0.0864, 0.6109, 0.0864, 0.6109, 0.01747, 0.7218, 0.5, 0.7218, 0.5689, 0.6109, 0.5689, 0.6109, 0.5, 0.7218, 0.9825, 0.6663, 1.051, 0.6109, 0.9825, 0.6663, -0.05146, 0.7218, 0.01747, 0.6109, 0.01747, 0.7218, 0.4311, 0.7218, 0.5, 0.6109, 0.5, 0.6109, 0.4311, 0.7218, 0.9136, 0.7218, 0.9825, 0.6109, 0.9825, 0.6109, 0.9136, 0.7218, 0.3621, 0.7218, 0.4311, 0.6109, 0.4311, 0.6109, 0.3621, 0.7218, 0.8447, 0.7218, 0.9136, 0.6109, 0.9136, 0.6109, 0.8447, 0.6109, 0.01747, 0.6109, 0.0864, 0.5, 0.0864, 0.5, 0.01747, 0.6109, 0.5, 0.6109, 0.5689, 0.5, 0.5689, 0.5, 0.5, 0.6109, 0.9825, 0.5554, 1.051, 0.5, 0.9825, 0.5554, -0.05146, 0.6109, 0.01747, 0.5, 0.01747, 0.6109, 0.4311, 0.6109, 0.5, 0.5, 0.5, 0.5, 0.4311, 0.6109, 0.9136, 0.6109, 0.9825, 0.5, 0.9825, 0.5, 0.9136, 0.6109, 0.3621, 0.6109, 0.4311, 0.5, 0.4311, 0.5, 0.3621, 0.6109, 0.8447, 0.6109, 0.9136, 0.5, 0.9136, 0.5, 0.8447, 0.6109, 0.2932, 0.6109, 0.3621, 0.5, 0.3621, 0.5, 0.2932, 0.6109, 0.7757, 0.6109, 0.8447, 0.5, 0.8447, 0.5, 0.7757, 0.6109, 0.2243, 0.6109, 0.2932, 0.5, 0.2932, 0.5, 0.2243, 0.6109, 0.7068, 0.6109, 0.7757, 0.5, 0.7757, 0.5, 0.7068, 0.6109, 0.1553, 0.6109, 0.2243, 0.5, 0.2243, 0.5, 0.1553, 0.6109, 0.6379, 0.6109, 0.7068, 0.5, 0.7068, 0.5, 0.6379, 0.6109, 0.0864, 0.6109, 0.1553, 0.5, 0.1553, 0.5, 0.0864, 0.6109, 0.5689, 0.6109, 0.6379, 0.5, 0.6379, 0.5, 0.5689, 0.5, 0.2243, 0.5, 0.2932, 0.3891, 0.2932, 0.3891, 0.2243, 0.5, 0.7068, 0.5, 0.7757, 0.3891, 0.7757, 0.3891, 0.7068, 0.5, 0.1553, 0.5, 0.2243, 0.3891, 0.2243, 0.3891, 0.1553, 0.5, 0.6379, 0.5, 0.7068, 0.3891, 0.7068, 0.3891, 0.6379, 0.5, 0.0864, 0.5, 0.1553, 0.3891, 0.1553, 0.3891, 0.0864, 0.5, 0.5689, 0.5, 0.6379, 0.3891, 0.6379, 0.3891, 0.5689, 0.5, 0.01747, 0.5, 0.0864, 0.3891, 0.0864, 0.3891, 0.01747, 0.5, 0.5, 0.5, 0.5689, 0.3891, 0.5689, 0.3891, 0.5, 0.5, 0.9825, 0.4446, 1.051, 0.3891, 0.9825, 0.4446, -0.05146, 0.5, 0.01747, 0.3891, 0.01747, 0.5, 0.4311, 0.5, 0.5, 0.3891, 0.5, 0.3891, 0.4311, 0.5, 0.9136, 0.5, 0.9825, 0.3891, 0.9825, 0.3891, 0.9136, 0.5, 0.3621, 0.5, 0.4311, 0.3891, 0.4311, 0.3891, 0.3621, 0.5, 0.8447, 0.5, 0.9136, 0.3891, 0.9136, 0.3891, 0.8447, 0.5, 0.2932, 0.5, 0.3621, 0.3891, 0.3621, 0.3891, 0.2932, 0.5, 0.7757, 0.5, 0.8447, 0.3891, 0.8447, 0.3891, 0.7757, 0.3891, 0.9825, 0.3337, 1.051, 0.2782, 0.9825, 0.3337, -0.05146, 0.3891, 0.01747, 0.2782, 0.01747, 0.3891, 0.4311, 0.3891, 0.5, 0.2782, 0.5, 0.2782, 0.4311, 0.3891, 0.9136, 0.3891, 0.9825, 0.2782, 0.9825, 0.2782, 0.9136, 0.3891, 0.3621, 0.3891, 0.4311, 0.2782, 0.4311, 0.2782, 0.3621, 0.3891, 0.8447, 0.3891, 0.9136, 0.2782, 0.9136, 0.2782, 0.8447, 0.3891, 0.2932, 0.3891, 0.3621, 0.2782, 0.3621, 0.2782, 0.2932, 0.3891, 0.7757, 0.3891, 0.8447, 0.2782, 0.8447, 0.2782, 0.7757, 0.3891, 0.2243, 0.3891, 0.2932, 0.2782, 0.2932, 0.2782, 0.2243, 0.3891, 0.7068, 0.3891, 0.7757, 0.2782, 0.7757, 0.2782, 0.7068, 0.3891, 0.1553, 0.3891, 0.2243, 0.2782, 0.2243, 0.2782, 0.1553, 0.3891, 0.6379, 0.3891, 0.7068, 0.2782, 0.7068, 0.2782, 0.6379, 0.3891, 0.0864, 0.3891, 0.1553, 0.2782, 0.1553, 0.2782, 0.0864, 0.3891, 0.5689, 0.3891, 0.6379, 0.2782, 0.6379, 0.2782, 0.5689, 0.3891, 0.01747, 0.3891, 0.0864, 0.2782, 0.0864, 0.2782, 0.01747, 0.3891, 0.5, 0.3891, 0.5689, 0.2782, 0.5689, 0.2782, 0.5, 0.2782, 0.7068, 0.2782, 0.7757, 0.1674, 0.7757, 0.1674, 0.7068, 0.2782, 0.1553, 0.2782, 0.2243, 0.1674, 0.2243, 0.1674, 0.1553, 0.2782, 0.6379, 0.2782, 0.7068, 0.1674, 0.7068, 0.1674, 0.6379, 0.2782, 0.0864, 0.2782, 0.1553, 0.1674, 0.1553, 0.1674, 0.0864, 0.2782, 0.5689, 0.2782, 0.6379, 0.1674, 0.6379, 0.1674, 0.5689, 0.2782, 0.01747, 0.2782, 0.0864, 0.1674, 0.0864, 0.1674, 0.01747, 0.2782, 0.5, 0.2782, 0.5689, 0.1674, 0.5689, 0.1674, 0.5, 0.2782, 0.9825, 0.2228, 1.051, 0.1674, 0.9825, 0.2228, -0.05146, 0.2782, 0.01747, 0.1674, 0.01747, 0.2782, 0.4311, 0.2782, 0.5, 0.1674, 0.5, 0.1674, 0.4311, 0.2782, 0.9136, 0.2782, 0.9825, 0.1674, 0.9825, 0.1674, 0.9136, 0.2782, 0.3621, 0.2782, 0.4311, 0.1674, 0.4311, 0.1674, 0.3621, 0.2782, 0.8447, 0.2782, 0.9136, 0.1674, 0.9136, 0.1674, 0.8447, 0.2782, 0.2932, 0.2782, 0.3621, 0.1674, 0.3621, 0.1674, 0.2932, 0.2782, 0.7757, 0.2782, 0.8447, 0.1674, 0.8447, 0.1674, 0.7757, 0.2782, 0.2243, 0.2782, 0.2932, 0.1674, 0.2932, 0.1674, 0.2243, 0.1674, 0.4311, 0.1674, 0.5, 0.05648, 0.5, 0.05648, 0.4311, 0.1674, 0.9136, 0.1674, 0.9825, 0.05648, 0.9825, 0.05648, 0.9136, 0.1674, 0.3621, 0.1674, 0.4311, 0.05648, 0.4311, 0.05648, 0.3621, 0.1674, 0.8447, 0.1674, 0.9136, 0.05648, 0.9136, 0.05648, 0.8447, 0.1674, 0.2932, 0.1674, 0.3621, 0.05648, 0.3621, 0.05648, 0.2932, 0.1674, 0.7757, 0.1674, 0.8447, 0.05648, 0.8447, 0.05648, 0.7757, 0.1674, 0.2243, 0.1674, 0.2932, 0.05648, 0.2932, 0.05648, 0.2243, 0.1674, 0.7068, 0.1674, 0.7757, 0.05648, 0.7757, 0.05648, 0.7068, 0.1674, 0.1553, 0.1674, 0.2243, 0.05648, 0.2243, 0.05648, 0.1553, 0.1674, 0.6379, 0.1674, 0.7068, 0.05648, 0.7068, 0.05648, 0.6379, 0.1674, 0.0864, 0.1674, 0.1553, 0.05648, 0.1553, 0.05648, 0.0864, 0.1674, 0.5689, 0.1674, 0.6379, 0.05648, 0.6379, 0.05648, 0.5689, 0.1674, 0.01747, 0.1674, 0.0864, 0.05648, 0.0864, 0.05648, 0.01747, 0.1674, 0.5, 0.1674, 0.5689, 0.05648, 0.5689, 0.05648, 0.5, 0.1674, 0.9825, 0.1119, 1.051, 0.05648, 0.9825, 0.1119, -0.05146, 0.1674, 0.01747, 0.05648, 0.01747, 0.05648, 0.1553, 0.05648, 0.2243, 0.179, 0.4677, 0.179, 0.4596, 0.05648, 0.6379, 0.05648, 0.7068, 0.179, 0.5242, 0.179, 0.5162, 0.05648, 0.0864, 0.05648, 0.1553, 0.179, 0.4596, 0.179, 0.4515, 0.05648, 0.5689, 0.05648, 0.6379, 0.179, 0.5162, 0.179, 0.5081, 0.05648, 0.01747, 0.05648, 0.0864, 0.179, 0.4515, 0.179, 0.4434, 0.05648, 0.5, 0.05648, 0.5689, 0.179, 0.5081, 0.179, 0.5, 0.05648, 0.9825, 0.001043, 1.051, 0.179, 0.5566, 0.001043, -0.05146, 0.05648, 0.01747, 0.179, 0.4434, 0.05648, 0.4311, 0.05648, 0.5, 0.179, 0.5, 0.179, 0.4919, 0.05648, 0.9136, 0.05648, 0.9825, 0.179, 0.5566, 0.179, 0.5485, 0.05648, 0.3621, 0.05648, 0.4311, 0.179, 0.4919, 0.179, 0.4838, 0.05648, 0.8447, 0.05648, 0.9136, 0.179, 0.5485, 0.179, 0.5404, 0.05648, 0.2932, 0.05648, 0.3621, 0.179, 0.4838, 0.179, 0.4758, 0.05648, 0.7757, 0.05648, 0.8447, 0.179, 0.5404, 0.179, 0.5323, 0.05648, 0.2243, 0.05648, 0.2932, 0.179, 0.4758, 0.179, 0.4677, 0.05648, 0.7068, 0.05648, 0.7757, 0.179, 0.5323, 0.179, 0.5242, 0.179, 0.5485, 0.179, 0.5566, 0.166, 0.5566, 0.166, 0.5485, 0.179, 0.4838, 0.179, 0.4919, 0.166, 0.4919, 0.166, 0.4838, 0.179, 0.5404, 0.179, 0.5485, 0.166, 0.5485, 0.166, 0.5404, 0.179, 0.4758, 0.179, 0.4838, 0.166, 0.4838, 0.166, 0.4758, 0.179, 0.5323, 0.179, 0.5404, 0.166, 0.5404, 0.166, 0.5323, 0.179, 0.4677, 0.179, 0.4758, 0.166, 0.4758, 0.166, 0.4677, 0.179, 0.5242, 0.179, 0.5323, 0.166, 0.5323, 0.166, 0.5242, 0.179, 0.4596, 0.179, 0.4677, 0.166, 0.4677, 0.166, 0.4596, 0.179, 0.5162, 0.179, 0.5242, 0.166, 0.5242, 0.166, 0.5162, 0.179, 0.4515, 0.179, 0.4596, 0.166, 0.4596, 0.166, 0.4515, 0.179, 0.5081, 0.179, 0.5162, 0.166, 0.5162, 0.166, 0.5081, 0.179, 0.4434, 0.179, 0.4515, 0.166, 0.4515, 0.166, 0.4434, 0.179, 0.5, 0.179, 0.5081, 0.166, 0.5081, 0.166, 0.5, 0.179, 0.5566, 0.1725, 0.5646, 0.166, 0.5566, 0.1725, 0.4354, 0.179, 0.4434, 0.166, 0.4434, 0.179, 0.4919, 0.179, 0.5, 0.166, 0.5, 0.166, 0.4919, 0.166, 0.5162, 0.166, 0.5242, 0.153, 0.5242, 0.153, 0.5162, 0.166, 0.4515, 0.166, 0.4596, 0.153, 0.4596, 0.153, 0.4515, 0.166, 0.5081, 0.166, 0.5162, 0.153, 0.5162, 0.153, 0.5081, 0.166, 0.4434, 0.166, 0.4515, 0.153, 0.4515, 0.153, 0.4434, 0.166, 0.5, 0.166, 0.5081, 0.153, 0.5081, 0.153, 0.5, 0.166, 0.5566, 0.1595, 0.5646, 0.153, 0.5566, 0.1595, 0.4354, 0.166, 0.4434, 0.153, 0.4434, 0.166, 0.4919, 0.166, 0.5, 0.153, 0.5, 0.153, 0.4919, 0.166, 0.5485, 0.166, 0.5566, 0.153, 0.5566, 0.153, 0.5485, 0.166, 0.4838, 0.166, 0.4919, 0.153, 0.4919, 0.153, 0.4838, 0.166, 0.5404, 0.166, 0.5485, 0.153, 0.5485, 0.153, 0.5404, 0.166, 0.4758, 0.166, 0.4838, 0.153, 0.4838, 0.153, 0.4758, 0.166, 0.5323, 0.166, 0.5404, 0.153, 0.5404, 0.153, 0.5323, 0.166, 0.4677, 0.166, 0.4758, 0.153, 0.4758, 0.153, 0.4677, 0.166, 0.5242, 0.166, 0.5323, 0.153, 0.5323, 0.153, 0.5242, 0.166, 0.4596, 0.166, 0.4677, 0.153, 0.4677, 0.153, 0.4596, 0.153, 0.4838, 0.153, 0.4919, 0.14, 0.4919, 0.14, 0.4838, 0.153, 0.5404, 0.153, 0.5485, 0.14, 0.5485, 0.14, 0.5404, 0.153, 0.4758, 0.153, 0.4838, 0.14, 0.4838, 0.14, 0.4758, 0.153, 0.5323, 0.153, 0.5404, 0.14, 0.5404, 0.14, 0.5323, 0.153, 0.4677, 0.153, 0.4758, 0.14, 0.4758, 0.14, 0.4677, 0.153, 0.5242, 0.153, 0.5323, 0.14, 0.5323, 0.14, 0.5242, 0.153, 0.4596, 0.153, 0.4677, 0.14, 0.4677, 0.14, 0.4596, 0.153, 0.5162, 0.153, 0.5242, 0.14, 0.5242, 0.14, 0.5162, 0.153, 0.4515, 0.153, 0.4596, 0.14, 0.4596, 0.14, 0.4515, 0.153, 0.5081, 0.153, 0.5162, 0.14, 0.5162, 0.14, 0.5081, 0.153, 0.4434, 0.153, 0.4515, 0.14, 0.4515, 0.14, 0.4434, 0.153, 0.5, 0.153, 0.5081, 0.14, 0.5081, 0.14, 0.5, 0.153, 0.5566, 0.1465, 0.5646, 0.14, 0.5566, 0.1465, 0.4354, 0.153, 0.4434, 0.14, 0.4434, 0.153, 0.4919, 0.153, 0.5, 0.14, 0.5, 0.14, 0.4919, 0.153, 0.5485, 0.153, 0.5566, 0.14, 0.5566, 0.14, 0.5485, 0.14, 0.4515, 0.14, 0.4596, 0.127, 0.4596, 0.127, 0.4515, 0.14, 0.5081, 0.14, 0.5162, 0.127, 0.5162, 0.127, 0.5081, 0.14, 0.4434, 0.14, 0.4515, 0.127, 0.4515, 0.127, 0.4434, 0.14, 0.5, 0.14, 0.5081, 0.127, 0.5081, 0.127, 0.5, 0.14, 0.5566, 0.1335, 0.5646, 0.127, 0.5566, 0.1335, 0.4354, 0.14, 0.4434, 0.127, 0.4434, 0.14, 0.4919, 0.14, 0.5, 0.127, 0.5, 0.127, 0.4919, 0.14, 0.5485, 0.14, 0.5566, 0.127, 0.5566, 0.127, 0.5485, 0.14, 0.4838, 0.14, 0.4919, 0.127, 0.4919, 0.127, 0.4838, 0.14, 0.5404, 0.14, 0.5485, 0.127, 0.5485, 0.127, 0.5404, 0.14, 0.4758, 0.14, 0.4838, 0.127, 0.4838, 0.127, 0.4758, 0.14, 0.5323, 0.14, 0.5404, 0.127, 0.5404, 0.127, 0.5323, 0.14, 0.4677, 0.14, 0.4758, 0.127, 0.4758, 0.127, 0.4677, 0.14, 0.5242, 0.14, 0.5323, 0.127, 0.5323, 0.127, 0.5242, 0.14, 0.4596, 0.14, 0.4677, 0.127, 0.4677, 0.127, 0.4596, 0.14, 0.5162, 0.14, 0.5242, 0.127, 0.5242, 0.127, 0.5162, 0.127, 0.4758, 0.127, 0.4838, 0.114, 0.4838, 0.114, 0.4758, 0.127, 0.5323, 0.127, 0.5404, 0.114, 0.5404, 0.114, 0.5323, 0.127, 0.4677, 0.127, 0.4758, 0.114, 0.4758, 0.114, 0.4677, 0.127, 0.5242, 0.127, 0.5323, 0.114, 0.5323, 0.114, 0.5242, 0.127, 0.4596, 0.127, 0.4677, 0.114, 0.4677, 0.114, 0.4596, 0.127, 0.5162, 0.127, 0.5242, 0.114, 0.5242, 0.114, 0.5162, 0.127, 0.4515, 0.127, 0.4596, 0.114, 0.4596, 0.114, 0.4515, 0.127, 0.5081, 0.127, 0.5162, 0.114, 0.5162, 0.114, 0.5081, 0.127, 0.4434, 0.127, 0.4515, 0.114, 0.4515, 0.114, 0.4434, 0.127, 0.5, 0.127, 0.5081, 0.114, 0.5081, 0.114, 0.5, 0.127, 0.5566, 0.1205, 0.5646, 0.114, 0.5566, 0.1205, 0.4354, 0.127, 0.4434, 0.114, 0.4434, 0.127, 0.4919, 0.127, 0.5, 0.114, 0.5, 0.114, 0.4919, 0.127, 0.5485, 0.127, 0.5566, 0.114, 0.5566, 0.114, 0.5485, 0.127, 0.4838, 0.127, 0.4919, 0.114, 0.4919, 0.114, 0.4838, 0.127, 0.5404, 0.127, 0.5485, 0.114, 0.5485, 0.114, 0.5404, 0.114, 0.4434, 0.114, 0.4515, 0.101, 0.4515, 0.101, 0.4434, 0.114, 0.5, 0.114, 0.5081, 0.101, 0.5081, 0.101, 0.5, 0.114, 0.5566, 0.1075, 0.5646, 0.101, 0.5566, 0.1075, 0.4354, 0.114, 0.4434, 0.101, 0.4434, 0.114, 0.4919, 0.114, 0.5, 0.101, 0.5, 0.101, 0.4919, 0.114, 0.5485, 0.114, 0.5566, 0.101, 0.5566, 0.101, 0.5485, 0.114, 0.4838, 0.114, 0.4919, 0.101, 0.4919, 0.101, 0.4838, 0.114, 0.5404, 0.114, 0.5485, 0.101, 0.5485, 0.101, 0.5404, 0.114, 0.4758, 0.114, 0.4838, 0.101, 0.4838, 0.101, 0.4758, 0.114, 0.5323, 0.114, 0.5404, 0.101, 0.5404, 0.101, 0.5323, 0.114, 0.4677, 0.114, 0.4758, 0.101, 0.4758, 0.101, 0.4677, 0.114, 0.5242, 0.114, 0.5323, 0.101, 0.5323, 0.101, 0.5242, 0.114, 0.4596, 0.114, 0.4677, 0.101, 0.4677, 0.101, 0.4596, 0.114, 0.5162, 0.114, 0.5242, 0.101, 0.5242, 0.101, 0.5162, 0.114, 0.4515, 0.114, 0.4596, 0.101, 0.4596, 0.101, 0.4515, 0.114, 0.5081, 0.114, 0.5162, 0.101, 0.5162, 0.101, 0.5081, 0.101, 0.5323, 0.101, 0.5404, 0.08799, 0.5404, 0.08799, 0.5323, 0.101, 0.4677, 0.101, 0.4758, 0.08799, 0.4758, 0.08799, 0.4677, 0.101, 0.5242, 0.101, 0.5323, 0.08799, 0.5323, 0.08799, 0.5242, 0.101, 0.4596, 0.101, 0.4677, 0.08799, 0.4677, 0.08799, 0.4596, 0.101, 0.5162, 0.101, 0.5242, 0.08799, 0.5242, 0.08799, 0.5162, 0.101, 0.4515, 0.101, 0.4596, 0.08799, 0.4596, 0.08799, 0.4515, 0.101, 0.5081, 0.101, 0.5162, 0.08799, 0.5162, 0.08799, 0.5081, 0.101, 0.4434, 0.101, 0.4515, 0.08799, 0.4515, 0.08799, 0.4434, 0.101, 0.5, 0.101, 0.5081, 0.08799, 0.5081, 0.08799, 0.5, 0.101, 0.5566, 0.09448, 0.5646, 0.08799, 0.5566, 0.09448, 0.4354, 0.101, 0.4434, 0.08799, 0.4434, 0.101, 0.4919, 0.101, 0.5, 0.08799, 0.5, 0.08799, 0.4919, 0.101, 0.5485, 0.101, 0.5566, 0.08799, 0.5566, 0.08799, 0.5485, 0.101, 0.4838, 0.101, 0.4919, 0.08799, 0.4919, 0.08799, 0.4838, 0.101, 0.5404, 0.101, 0.5485, 0.08799, 0.5485, 0.08799, 0.5404, 0.101, 0.4758, 0.101, 0.4838, 0.08799, 0.4838, 0.08799, 0.4758, 0.08799, 0.5, 0.08799, 0.5081, 0.07499, 0.5081, 0.07499, 0.5, 0.08799, 0.5566, 0.08149, 0.5646, 0.07499, 0.5566, 0.08149, 0.4354, 0.08799, 0.4434, 0.07499, 0.4434, 0.08799, 0.4919, 0.08799, 0.5, 0.07499, 0.5, 0.07499, 0.4919, 0.08799, 0.5485, 0.08799, 0.5566, 0.07499, 0.5566, 0.07499, 0.5485, 0.08799, 0.4838, 0.08799, 0.4919, 0.07499, 0.4919, 0.07499, 0.4838, 0.08799, 0.5404, 0.08799, 0.5485, 0.07499, 0.5485, 0.07499, 0.5404, 0.08799, 0.4758, 0.08799, 0.4838, 0.07499, 0.4838, 0.07499, 0.4758, 0.08799, 0.5323, 0.08799, 0.5404, 0.07499, 0.5404, 0.07499, 0.5323, 0.08799, 0.4677, 0.08799, 0.4758, 0.07499, 0.4758, 0.07499, 0.4677, 0.08799, 0.5242, 0.08799, 0.5323, 0.07499, 0.5323, 0.07499, 0.5242, 0.08799, 0.4596, 0.08799, 0.4677, 0.07499, 0.4677, 0.07499, 0.4596, 0.08799, 0.5162, 0.08799, 0.5242, 0.07499, 0.5242, 0.07499, 0.5162, 0.08799, 0.4515, 0.08799, 0.4596, 0.07499, 0.4596, 0.07499, 0.4515, 0.08799, 0.5081, 0.08799, 0.5162, 0.07499, 0.5162, 0.07499, 0.5081, 0.08799, 0.4434, 0.08799, 0.4515, 0.07499, 0.4515, 0.07499, 0.4434, 0.07499, 0.4677, 0.07499, 0.4758, 0.06199, 0.4758, 0.06199, 0.4677, 0.07499, 0.5242, 0.07499, 0.5323, 0.06199, 0.5323, 0.06199, 0.5242, 0.07499, 0.4596, 0.07499, 0.4677, 0.06199, 0.4677, 0.06199, 0.4596, 0.07499, 0.5162, 0.07499, 0.5242, 0.06199, 0.5242, 0.06199, 0.5162, 0.07499, 0.4515, 0.07499, 0.4596, 0.06199, 0.4596, 0.06199, 0.4515, 0.07499, 0.5081, 0.07499, 0.5162, 0.06199, 0.5162, 0.06199, 0.5081, 0.07499, 0.4434, 0.07499, 0.4515, 0.06199, 0.4515, 0.06199, 0.4434, 0.07499, 0.5, 0.07499, 0.5081, 0.06199, 0.5081, 0.06199, 0.5, 0.07499, 0.5566, 0.06849, 0.5646, 0.06199, 0.5566, 0.06849, 0.4354, 0.07499, 0.4434, 0.06199, 0.4434, 0.07499, 0.4919, 0.07499, 0.5, 0.06199, 0.5, 0.06199, 0.4919, 0.07499, 0.5485, 0.07499, 0.5566, 0.06199, 0.5566, 0.06199, 0.5485, 0.07499, 0.4838, 0.07499, 0.4919, 0.06199, 0.4919, 0.06199, 0.4838, 0.07499, 0.5404, 0.07499, 0.5485, 0.06199, 0.5485, 0.06199, 0.5404, 0.07499, 0.4758, 0.07499, 0.4838, 0.06199, 0.4838, 0.06199, 0.4758, 0.07499, 0.5323, 0.07499, 0.5404, 0.06199, 0.5404, 0.06199, 0.5323, 0.06199, 0.5566, 0.0555, 0.5646, 0.049, 0.5566, 0.0555, 0.4354, 0.06199, 0.4434, 0.049, 0.4434, 0.06199, 0.4919, 0.06199, 0.5, 0.049, 0.5, 0.049, 0.4919, 0.06199, 0.5485, 0.06199, 0.5566, 0.049, 0.5566, 0.049, 0.5485, 0.06199, 0.4838, 0.06199, 0.4919, 0.049, 0.4919, 0.049, 0.4838, 0.06199, 0.5404, 0.06199, 0.5485, 0.049, 0.5485, 0.049, 0.5404, 0.06199, 0.4758, 0.06199, 0.4838, 0.049, 0.4838, 0.049, 0.4758, 0.06199, 0.5323, 0.06199, 0.5404, 0.049, 0.5404, 0.049, 0.5323, 0.06199, 0.4677, 0.06199, 0.4758, 0.049, 0.4758, 0.049, 0.4677, 0.06199, 0.5242, 0.06199, 0.5323, 0.049, 0.5323, 0.049, 0.5242, 0.06199, 0.4596, 0.06199, 0.4677, 0.049, 0.4677, 0.049, 0.4596, 0.06199, 0.5162, 0.06199, 0.5242, 0.049, 0.5242, 0.049, 0.5162, 0.06199, 0.4515, 0.06199, 0.4596, 0.049, 0.4596, 0.049, 0.4515, 0.06199, 0.5081, 0.06199, 0.5162, 0.049, 0.5162, 0.049, 0.5081, 0.06199, 0.4434, 0.06199, 0.4515, 0.049, 0.4515, 0.049, 0.4434, 0.06199, 0.5, 0.06199, 0.5081, 0.049, 0.5081, 0.049, 0.5, 0.049, 0.5242, 0.049, 0.5323, 0.036, 0.5323, 0.036, 0.5242, 0.049, 0.4596, 0.049, 0.4677, 0.036, 0.4677, 0.036, 0.4596, 0.049, 0.5162, 0.049, 0.5242, 0.036, 0.5242, 0.036, 0.5162, 0.049, 0.4515, 0.049, 0.4596, 0.036, 0.4596, 0.036, 0.4515, 0.049, 0.5081, 0.049, 0.5162, 0.036, 0.5162, 0.036, 0.5081, 0.049, 0.4434, 0.049, 0.4515, 0.036, 0.4515, 0.036, 0.4434, 0.049, 0.5, 0.049, 0.5081, 0.036, 0.5081, 0.036, 0.5, 0.049, 0.5566, 0.0425, 0.5646, 0.036, 0.5566, 0.0425, 0.4354, 0.049, 0.4434, 0.036, 0.4434, 0.049, 0.4919, 0.049, 0.5, 0.036, 0.5, 0.036, 0.4919, 0.049, 0.5485, 0.049, 0.5566, 0.036, 0.5566, 0.036, 0.5485, 0.049, 0.4838, 0.049, 0.4919, 0.036, 0.4919, 0.036, 0.4838, 0.049, 0.5404, 0.049, 0.5485, 0.036, 0.5485, 0.036, 0.5404, 0.049, 0.4758, 0.049, 0.4838, 0.036, 0.4838, 0.036, 0.4758, 0.049, 0.5323, 0.049, 0.5404, 0.036, 0.5404, 0.036, 0.5323, 0.049, 0.4677, 0.049, 0.4758, 0.036, 0.4758, 0.036, 0.4677, 0.9727, 0.4931, 0.9727, 0.5, 0.9625, 0.5, 0.9625, 0.4931, 0.9727, 0.5412, 0.9727, 0.548, 0.9625, 0.548, 0.9625, 0.5412, 0.9727, 0.4863, 0.9727, 0.4931, 0.9625, 0.4931, 0.9625, 0.4863, 0.9727, 0.5343, 0.9727, 0.5412, 0.9625, 0.5412, 0.9625, 0.5343, 0.9727, 0.4794, 0.9727, 0.4863, 0.9625, 0.4863, 0.9625, 0.4794, 0.9727, 0.5274, 0.9727, 0.5343, 0.9625, 0.5343, 0.9625, 0.5274, 0.9727, 0.4726, 0.9727, 0.4794, 0.9625, 0.4794, 0.9625, 0.4726, 0.9727, 0.5206, 0.9727, 0.5274, 0.9625, 0.5274, 0.9625, 0.5206, 0.9727, 0.4657, 0.9727, 0.4726, 0.9625, 0.4726, 0.9625, 0.4657, 0.9727, 0.5137, 0.9727, 0.5206, 0.9625, 0.5206, 0.9625, 0.5137, 0.9727, 0.4588, 0.9727, 0.4657, 0.9625, 0.4657, 0.9625, 0.4588, 0.9727, 0.5069, 0.9727, 0.5137, 0.9625, 0.5137, 0.9625, 0.5069, 0.9727, 0.452, 0.9727, 0.4588, 0.9625, 0.4588, 0.9625, 0.452, 0.9727, 0.5, 0.9727, 0.5069, 0.9625, 0.5069, 0.9625, 0.5, 0.9727, 0.548, 0.9676, 0.5549, 0.9625, 0.548, 0.9676, 0.4451, 0.9727, 0.452, 0.9625, 0.452, 0.9625, 0.4657, 0.9625, 0.4726, 0.9522, 0.4726, 0.9522, 0.4657, 0.9625, 0.5137, 0.9625, 0.5206, 0.9522, 0.5206, 0.9522, 0.5137, 0.9625, 0.4588, 0.9625, 0.4657, 0.9522, 0.4657, 0.9522, 0.4588, 0.9625, 0.5069, 0.9625, 0.5137, 0.9522, 0.5137, 0.9522, 0.5069, 0.9625, 0.452, 0.9625, 0.4588, 0.9522, 0.4588, 0.9522, 0.452, 0.9625, 0.5, 0.9625, 0.5069, 0.9522, 0.5069, 0.9522, 0.5, 0.9625, 0.548, 0.9573, 0.5549, 0.9522, 0.548, 0.9573, 0.4451, 0.9625, 0.452, 0.9522, 0.452, 0.9625, 0.4931, 0.9625, 0.5, 0.9522, 0.5, 0.9522, 0.4931, 0.9625, 0.5412, 0.9625, 0.548, 0.9522, 0.548, 0.9522, 0.5412, 0.9625, 0.4863, 0.9625, 0.4931, 0.9522, 0.4931, 0.9522, 0.4863, 0.9625, 0.5343, 0.9625, 0.5412, 0.9522, 0.5412, 0.9522, 0.5343, 0.9625, 0.4794, 0.9625, 0.4863, 0.9522, 0.4863, 0.9522, 0.4794, 0.9625, 0.5274, 0.9625, 0.5343, 0.9522, 0.5343, 0.9522, 0.5274, 0.9625, 0.4726, 0.9625, 0.4794, 0.9522, 0.4794, 0.9522, 0.4726, 0.9625, 0.5206, 0.9625, 0.5274, 0.9522, 0.5274, 0.9522, 0.5206, 0.9522, 0.4863, 0.9522, 0.4931, 0.942, 0.4931, 0.942, 0.4863, 0.9522, 0.5343, 0.9522, 0.5412, 0.942, 0.5412, 0.942, 0.5343, 0.9522, 0.4794, 0.9522, 0.4863, 0.942, 0.4863, 0.942, 0.4794, 0.9522, 0.5274, 0.9522, 0.5343, 0.942, 0.5343, 0.942, 0.5274, 0.9522, 0.4726, 0.9522, 0.4794, 0.942, 0.4794, 0.942, 0.4726, 0.9522, 0.5206, 0.9522, 0.5274, 0.942, 0.5274, 0.942, 0.5206, 0.9522, 0.4657, 0.9522, 0.4726, 0.942, 0.4726, 0.942, 0.4657, 0.9522, 0.5137, 0.9522, 0.5206, 0.942, 0.5206, 0.942, 0.5137, 0.9522, 0.4588, 0.9522, 0.4657, 0.942, 0.4657, 0.942, 0.4588, 0.9522, 0.5069, 0.9522, 0.5137, 0.942, 0.5137, 0.942, 0.5069, 0.9522, 0.452, 0.9522, 0.4588, 0.942, 0.4588, 0.942, 0.452, 0.9522, 0.5, 0.9522, 0.5069, 0.942, 0.5069, 0.942, 0.5, 0.9522, 0.548, 0.9471, 0.5549, 0.942, 0.548, 0.9471, 0.4451, 0.9522, 0.452, 0.942, 0.452, 0.9522, 0.4931, 0.9522, 0.5, 0.942, 0.5, 0.942, 0.4931, 0.9522, 0.5412, 0.9522, 0.548, 0.942, 0.548, 0.942, 0.5412, 0.942, 0.4588, 0.942, 0.4657, 0.9318, 0.4657, 0.9318, 0.4588, 0.942, 0.5069, 0.942, 0.5137, 0.9318, 0.5137, 0.9318, 0.5069, 0.942, 0.452, 0.942, 0.4588, 0.9318, 0.4588, 0.9318, 0.452, 0.942, 0.5, 0.942, 0.5069, 0.9318, 0.5069, 0.9318, 0.5, 0.942, 0.548, 0.9369, 0.5549, 0.9318, 0.548, 0.9369, 0.4451, 0.942, 0.452, 0.9318, 0.452, 0.942, 0.4931, 0.942, 0.5, 0.9318, 0.5, 0.9318, 0.4931, 0.942, 0.5412, 0.942, 0.548, 0.9318, 0.548, 0.9318, 0.5412, 0.942, 0.4863, 0.942, 0.4931, 0.9318, 0.4931, 0.9318, 0.4863, 0.942, 0.5343, 0.942, 0.5412, 0.9318, 0.5412, 0.9318, 0.5343, 0.942, 0.4794, 0.942, 0.4863, 0.9318, 0.4863, 0.9318, 0.4794, 0.942, 0.5274, 0.942, 0.5343, 0.9318, 0.5343, 0.9318, 0.5274, 0.942, 0.4726, 0.942, 0.4794, 0.9318, 0.4794, 0.9318, 0.4726, 0.942, 0.5206, 0.942, 0.5274, 0.9318, 0.5274, 0.9318, 0.5206, 0.942, 0.4657, 0.942, 0.4726, 0.9318, 0.4726, 0.9318, 0.4657, 0.942, 0.5137, 0.942, 0.5206, 0.9318, 0.5206, 0.9318, 0.5137, 0.9318, 0.5343, 0.9318, 0.5412, 0.9216, 0.5412, 0.9216, 0.5343, 0.9318, 0.4794, 0.9318, 0.4863, 0.9216, 0.4863, 0.9216, 0.4794, 0.9318, 0.5274, 0.9318, 0.5343, 0.9216, 0.5343, 0.9216, 0.5274, 0.9318, 0.4726, 0.9318, 0.4794, 0.9216, 0.4794, 0.9216, 0.4726, 0.9318, 0.5206, 0.9318, 0.5274, 0.9216, 0.5274, 0.9216, 0.5206, 0.9318, 0.4657, 0.9318, 0.4726, 0.9216, 0.4726, 0.9216, 0.4657, 0.9318, 0.5137, 0.9318, 0.5206, 0.9216, 0.5206, 0.9216, 0.5137, 0.9318, 0.4588, 0.9318, 0.4657, 0.9216, 0.4657, 0.9216, 0.4588, 0.9318, 0.5069, 0.9318, 0.5137, 0.9216, 0.5137, 0.9216, 0.5069, 0.9318, 0.452, 0.9318, 0.4588, 0.9216, 0.4588, 0.9216, 0.452, 0.9318, 0.5, 0.9318, 0.5069, 0.9216, 0.5069, 0.9216, 0.5, 0.9318, 0.548, 0.9267, 0.5549, 0.9216, 0.548, 0.9267, 0.4451, 0.9318, 0.452, 0.9216, 0.452, 0.9318, 0.4931, 0.9318, 0.5, 0.9216, 0.5, 0.9216, 0.4931, 0.9318, 0.5412, 0.9318, 0.548, 0.9216, 0.548, 0.9216, 0.5412, 0.9318, 0.4863, 0.9318, 0.4931, 0.9216, 0.4931, 0.9216, 0.4863, 0.9216, 0.5069, 0.9216, 0.5137, 0.9114, 0.5137, 0.9114, 0.5069, 0.9216, 0.452, 0.9216, 0.4588, 0.9114, 0.4588, 0.9114, 0.452, 0.9216, 0.5, 0.9216, 0.5069, 0.9114, 0.5069, 0.9114, 0.5, 0.9216, 0.548, 0.9165, 0.5549, 0.9114, 0.548, 0.9165, 0.4451, 0.9216, 0.452, 0.9114, 0.452, 0.9216, 0.4931, 0.9216, 0.5, 0.9114, 0.5, 0.9114, 0.4931, 0.9216, 0.5412, 0.9216, 0.548, 0.9114, 0.548, 0.9114, 0.5412, 0.9216, 0.4863, 0.9216, 0.4931, 0.9114, 0.4931, 0.9114, 0.4863, 0.9216, 0.5343, 0.9216, 0.5412, 0.9114, 0.5412, 0.9114, 0.5343, 0.9216, 0.4794, 0.9216, 0.4863, 0.9114, 0.4863, 0.9114, 0.4794, 0.9216, 0.5274, 0.9216, 0.5343, 0.9114, 0.5343, 0.9114, 0.5274, 0.9216, 0.4726, 0.9216, 0.4794, 0.9114, 0.4794, 0.9114, 0.4726, 0.9216, 0.5206, 0.9216, 0.5274, 0.9114, 0.5274, 0.9114, 0.5206, 0.9216, 0.4657, 0.9216, 0.4726, 0.9114, 0.4726, 0.9114, 0.4657, 0.9216, 0.5137, 0.9216, 0.5206, 0.9114, 0.5206, 0.9114, 0.5137, 0.9216, 0.4588, 0.9216, 0.4657, 0.9114, 0.4657, 0.9114, 0.4588, 0.9114, 0.4794, 0.9114, 0.4863, 0.9012, 0.4863, 0.9012, 0.4794, 0.9114, 0.5274, 0.9114, 0.5343, 0.9012, 0.5343, 0.9012, 0.5274, 0.9114, 0.4726, 0.9114, 0.4794, 0.9012, 0.4794, 0.9012, 0.4726, 0.9114, 0.5206, 0.9114, 0.5274, 0.9012, 0.5274, 0.9012, 0.5206, 0.9114, 0.4657, 0.9114, 0.4726, 0.9012, 0.4726, 0.9012, 0.4657, 0.9114, 0.5137, 0.9114, 0.5206, 0.9012, 0.5206, 0.9012, 0.5137, 0.9114, 0.4588, 0.9114, 0.4657, 0.9012, 0.4657, 0.9012, 0.4588, 0.9114, 0.5069, 0.9114, 0.5137, 0.9012, 0.5137, 0.9012, 0.5069, 0.9114, 0.452, 0.9114, 0.4588, 0.9012, 0.4588, 0.9012, 0.452, 0.9114, 0.5, 0.9114, 0.5069, 0.9012, 0.5069, 0.9012, 0.5, 0.9114, 0.548, 0.9063, 0.5549, 0.9012, 0.548, 0.9063, 0.4451, 0.9114, 0.452, 0.9012, 0.452, 0.9114, 0.4931, 0.9114, 0.5, 0.9012, 0.5, 0.9012, 0.4931, 0.9114, 0.5412, 0.9114, 0.548, 0.9012, 0.548, 0.9012, 0.5412, 0.9114, 0.4863, 0.9114, 0.4931, 0.9012, 0.4931, 0.9012, 0.4863, 0.9114, 0.5343, 0.9114, 0.5412, 0.9012, 0.5412, 0.9012, 0.5343, 0.9012, 0.452, 0.9012, 0.4588, 0.891, 0.4588, 0.891, 0.452, 0.9012, 0.5, 0.9012, 0.5069, 0.891, 0.5069, 0.891, 0.5, 0.9012, 0.548, 0.8961, 0.5549, 0.891, 0.548, 0.8961, 0.4451, 0.9012, 0.452, 0.891, 0.452, 0.9012, 0.4931, 0.9012, 0.5, 0.891, 0.5, 0.891, 0.4931, 0.9012, 0.5412, 0.9012, 0.548, 0.891, 0.548, 0.891, 0.5412, 0.9012, 0.4863, 0.9012, 0.4931, 0.891, 0.4931, 0.891, 0.4863, 0.9012, 0.5343, 0.9012, 0.5412, 0.891, 0.5412, 0.891, 0.5343, 0.9012, 0.4794, 0.9012, 0.4863, 0.891, 0.4863, 0.891, 0.4794, 0.9012, 0.5274, 0.9012, 0.5343, 0.891, 0.5343, 0.891, 0.5274, 0.9012, 0.4726, 0.9012, 0.4794, 0.891, 0.4794, 0.891, 0.4726, 0.9012, 0.5206, 0.9012, 0.5274, 0.891, 0.5274, 0.891, 0.5206, 0.9012, 0.4657, 0.9012, 0.4726, 0.891, 0.4726, 0.891, 0.4657, 0.9012, 0.5137, 0.9012, 0.5206, 0.891, 0.5206, 0.891, 0.5137, 0.9012, 0.4588, 0.9012, 0.4657, 0.891, 0.4657, 0.891, 0.4588, 0.9012, 0.5069, 0.9012, 0.5137, 0.891, 0.5137, 0.891, 0.5069])
me_sphere.materials.append(mat_ball_texture_008)
me_sphere.use_remesh_fix_poles = True
me_sphere.use_remesh_preserve_attributes = False
me_sphere.use_mirror_vertex_groups = False
me_sphere.update()

# ---- objects
ob_sphere = bpy.data.objects.new('Sphere', me_sphere)

# ---- transforms, parenting, visibility, modifiers, constraints
ob_sphere.location = (0.0, 0.0, 0.0)
ob_sphere.lineart.crease_threshold = 0.0

# ---- collection membership
col_collection.objects.link(ob_sphere)

# ---- scene / render settings (as saved in the file)
scene.frame_start = 1; scene.frame_end = 250; scene.frame_set(1)
scene.render.engine = 'BLENDER_EEVEE_NEXT'
scene.cycles.use_denoising = False
scene.cycles.samples = 128
scene.cycles.sampling_pattern = 'TABULATED_SOBOL'
scene.cycles.use_adaptive_sampling = False
scene.cycles.use_light_tree = False
scene.view_settings.view_transform = 'Filmic'
bpy.context.view_layer.update()

# ---- added for rendering (the .blend has no active camera and no usable light): camera, sun
cam_auto = bpy.data.cameras.new('AutoCamera')
cam_auto.lens = 50.0
cam_auto.sensor_width = 36.0
cam_auto.clip_end = 1000.0
ob_auto_camera = bpy.data.objects.new('AutoCamera', cam_auto)
scene.collection.objects.link(ob_auto_camera)
ob_auto_camera.location = (3.20507, -3.84609, 2.56406)
ob_auto_camera.rotation_euler = (1.09748, -7.21219e-08, 0.694738)
scene.camera = ob_auto_camera
light_auto_sun = bpy.data.lights.new('AutoSun', 'SUN')
light_auto_sun.energy = 3.0
light_auto_sun.angle = 0.0523599
ob_auto_sun = bpy.data.objects.new('AutoSun', light_auto_sun)
scene.collection.objects.link(ob_auto_sun)
ob_auto_sun.rotation_euler = (0.872665, 0.174533, 0.523599)
bpy.context.view_layer.update()
